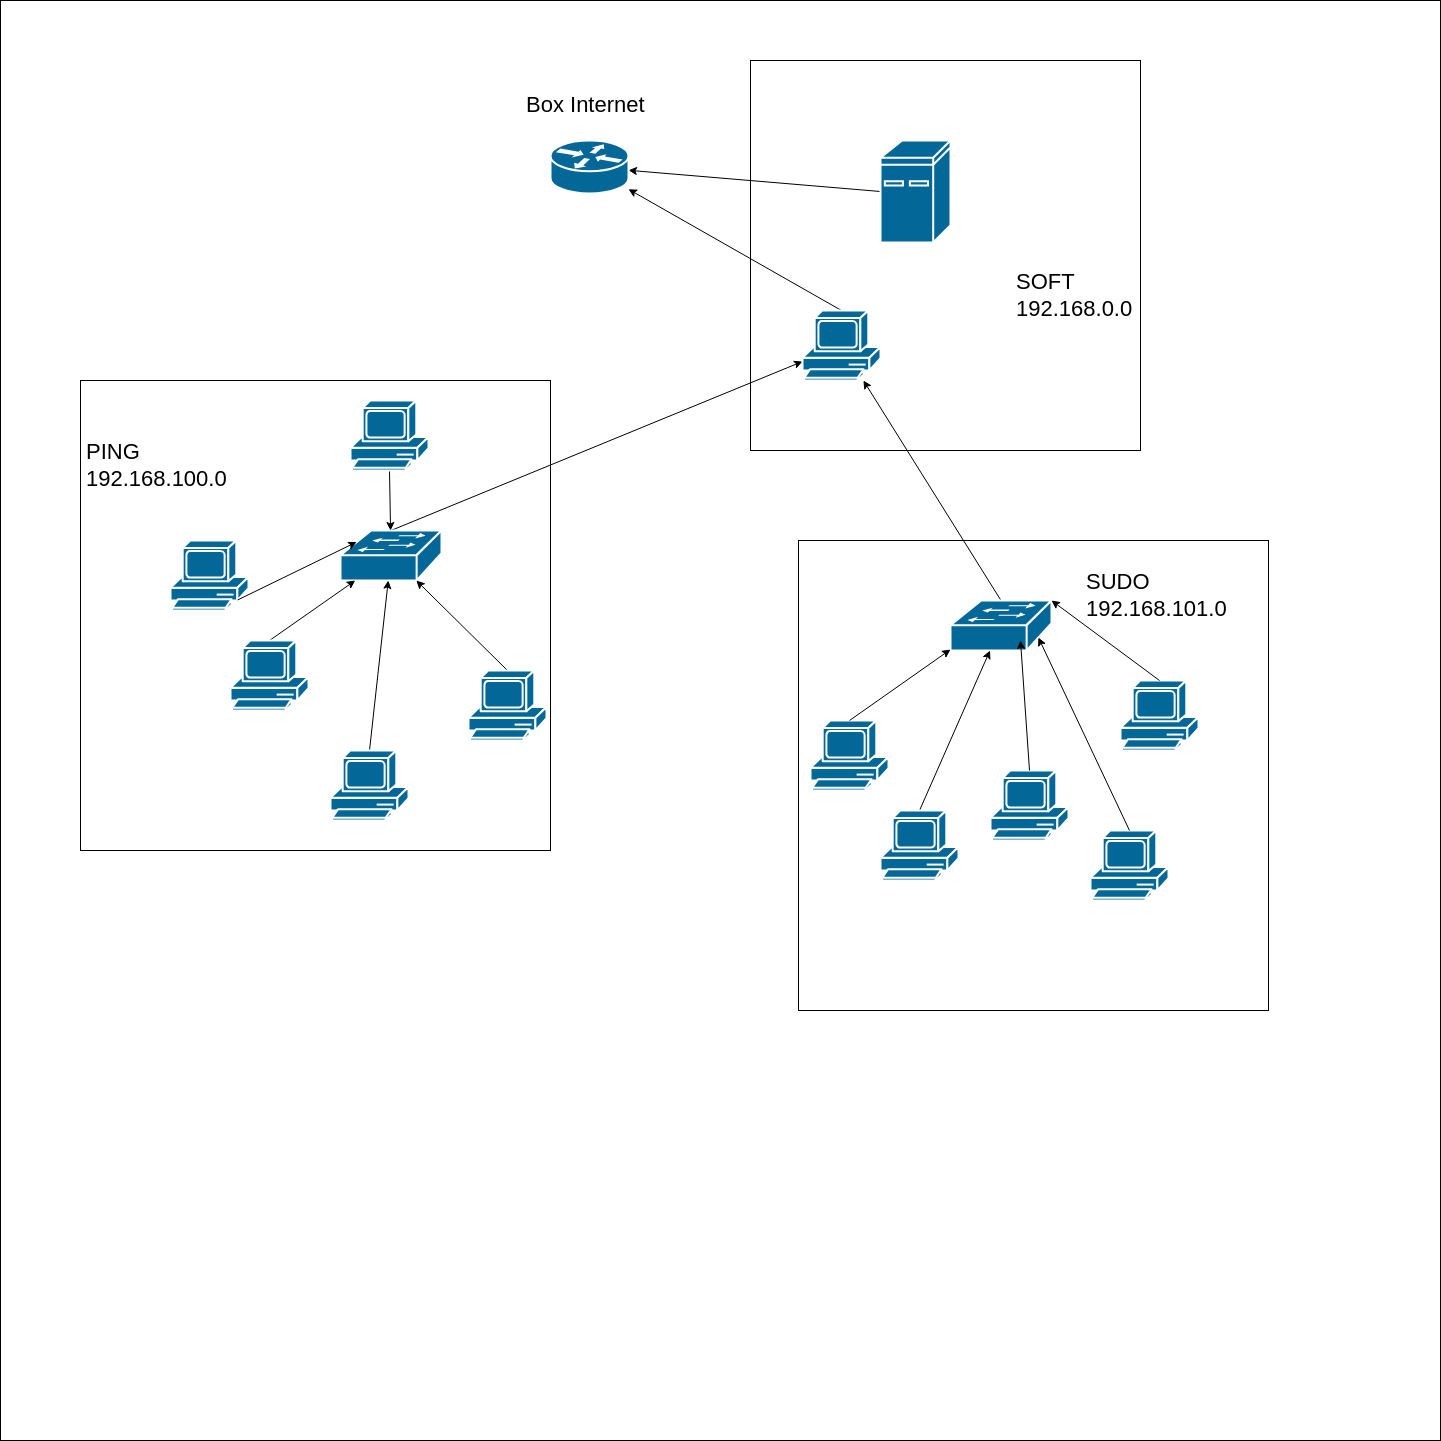

The diagram above was exported from draw.io. Its source (the exported page's mxGraphModel, read from the mxfile embedded in the PNG):
<mxGraphModel dx="2959" dy="2399" grid="1" gridSize="10" guides="1" tooltips="1" connect="1" arrows="1" fold="1" page="1" pageScale="1" pageWidth="827" pageHeight="1169" math="0" shadow="0">
  <root>
    <mxCell id="0" />
    <mxCell id="1" parent="0" />
    <mxCell id="2" value="" style="whiteSpace=wrap;html=1;aspect=fixed;" vertex="1" parent="1">
      <mxGeometry x="-210" y="-380" width="1440" height="1440" as="geometry" />
    </mxCell>
    <mxCell id="40" value="" style="whiteSpace=wrap;html=1;aspect=fixed;fillColor=none;" vertex="1" parent="1">
      <mxGeometry x="-130" width="470" height="470" as="geometry" />
    </mxCell>
    <mxCell id="43" style="edgeStyle=none;html=1;exitX=0;exitY=0.5;exitDx=0;exitDy=0;exitPerimeter=0;" edge="1" parent="1" source="3" target="5">
      <mxGeometry relative="1" as="geometry" />
    </mxCell>
    <mxCell id="3" value="" style="shape=mxgraph.cisco.computers_and_peripherals.ibm_mini_as400;sketch=0;html=1;pointerEvents=1;dashed=0;fillColor=#036897;strokeColor=#ffffff;strokeWidth=2;verticalLabelPosition=bottom;verticalAlign=top;align=center;outlineConnect=0;" vertex="1" parent="1">
      <mxGeometry x="670" y="-240" width="70" height="102" as="geometry" />
    </mxCell>
    <mxCell id="18" style="edgeStyle=none;html=1;exitX=0.5;exitY=0;exitDx=0;exitDy=0;exitPerimeter=0;" edge="1" parent="1" source="4" target="12">
      <mxGeometry relative="1" as="geometry" />
    </mxCell>
    <mxCell id="4" value="" style="shape=mxgraph.cisco.switches.workgroup_switch;sketch=0;html=1;pointerEvents=1;dashed=0;fillColor=#036897;strokeColor=#ffffff;strokeWidth=2;verticalLabelPosition=bottom;verticalAlign=top;align=center;outlineConnect=0;" vertex="1" parent="1">
      <mxGeometry x="130" y="150" width="101" height="50" as="geometry" />
    </mxCell>
    <mxCell id="5" value="" style="shape=mxgraph.cisco.routers.router;sketch=0;html=1;pointerEvents=1;dashed=0;fillColor=#036897;strokeColor=#ffffff;strokeWidth=2;verticalLabelPosition=bottom;verticalAlign=top;align=center;outlineConnect=0;" vertex="1" parent="1">
      <mxGeometry x="340" y="-240" width="78" height="53" as="geometry" />
    </mxCell>
    <mxCell id="8" value="" style="shape=mxgraph.cisco.computers_and_peripherals.pc;sketch=0;html=1;pointerEvents=1;dashed=0;fillColor=#036897;strokeColor=#ffffff;strokeWidth=2;verticalLabelPosition=bottom;verticalAlign=top;align=center;outlineConnect=0;" vertex="1" parent="1">
      <mxGeometry x="780" y="390" width="78" height="70" as="geometry" />
    </mxCell>
    <mxCell id="10" style="edgeStyle=none;html=1;exitX=0.5;exitY=0;exitDx=0;exitDy=0;exitPerimeter=0;" edge="1" parent="1" source="9" target="4">
      <mxGeometry relative="1" as="geometry" />
    </mxCell>
    <mxCell id="9" value="" style="shape=mxgraph.cisco.computers_and_peripherals.pc;sketch=0;html=1;pointerEvents=1;dashed=0;fillColor=#036897;strokeColor=#ffffff;strokeWidth=2;verticalLabelPosition=bottom;verticalAlign=top;align=center;outlineConnect=0;" vertex="1" parent="1">
      <mxGeometry x="120" y="370" width="78" height="70" as="geometry" />
    </mxCell>
    <mxCell id="14" style="edgeStyle=none;html=1;exitX=0.5;exitY=0;exitDx=0;exitDy=0;exitPerimeter=0;" edge="1" parent="1" source="12" target="5">
      <mxGeometry relative="1" as="geometry" />
    </mxCell>
    <mxCell id="12" value="" style="shape=mxgraph.cisco.computers_and_peripherals.pc;sketch=0;html=1;pointerEvents=1;dashed=0;fillColor=#036897;strokeColor=#ffffff;strokeWidth=2;verticalLabelPosition=bottom;verticalAlign=top;align=center;outlineConnect=0;" vertex="1" parent="1">
      <mxGeometry x="592" y="-70" width="78" height="70" as="geometry" />
    </mxCell>
    <mxCell id="17" style="edgeStyle=none;html=1;exitX=0.5;exitY=0;exitDx=0;exitDy=0;exitPerimeter=0;" edge="1" parent="1" source="15" target="12">
      <mxGeometry relative="1" as="geometry" />
    </mxCell>
    <mxCell id="15" value="" style="shape=mxgraph.cisco.switches.workgroup_switch;sketch=0;html=1;pointerEvents=1;dashed=0;fillColor=#036897;strokeColor=#ffffff;strokeWidth=2;verticalLabelPosition=bottom;verticalAlign=top;align=center;outlineConnect=0;" vertex="1" parent="1">
      <mxGeometry x="740" y="220" width="101" height="50" as="geometry" />
    </mxCell>
    <mxCell id="21" value="" style="shape=mxgraph.cisco.computers_and_peripherals.pc;sketch=0;html=1;pointerEvents=1;dashed=0;fillColor=#036897;strokeColor=#ffffff;strokeWidth=2;verticalLabelPosition=bottom;verticalAlign=top;align=center;outlineConnect=0;" vertex="1" parent="1">
      <mxGeometry x="880" y="450" width="78" height="70" as="geometry" />
    </mxCell>
    <mxCell id="26" style="edgeStyle=none;html=1;exitX=0.5;exitY=0;exitDx=0;exitDy=0;exitPerimeter=0;" edge="1" parent="1" source="22" target="15">
      <mxGeometry relative="1" as="geometry" />
    </mxCell>
    <mxCell id="22" value="" style="shape=mxgraph.cisco.computers_and_peripherals.pc;sketch=0;html=1;pointerEvents=1;dashed=0;fillColor=#036897;strokeColor=#ffffff;strokeWidth=2;verticalLabelPosition=bottom;verticalAlign=top;align=center;outlineConnect=0;" vertex="1" parent="1">
      <mxGeometry x="670" y="430" width="78" height="70" as="geometry" />
    </mxCell>
    <mxCell id="23" value="" style="shape=mxgraph.cisco.computers_and_peripherals.pc;sketch=0;html=1;pointerEvents=1;dashed=0;fillColor=#036897;strokeColor=#ffffff;strokeWidth=2;verticalLabelPosition=bottom;verticalAlign=top;align=center;outlineConnect=0;" vertex="1" parent="1">
      <mxGeometry x="910" y="300" width="78" height="70" as="geometry" />
    </mxCell>
    <mxCell id="24" value="" style="shape=mxgraph.cisco.computers_and_peripherals.pc;sketch=0;html=1;pointerEvents=1;dashed=0;fillColor=#036897;strokeColor=#ffffff;strokeWidth=2;verticalLabelPosition=bottom;verticalAlign=top;align=center;outlineConnect=0;" vertex="1" parent="1">
      <mxGeometry x="600" y="340" width="78" height="70" as="geometry" />
    </mxCell>
    <mxCell id="25" style="edgeStyle=none;html=1;exitX=0.5;exitY=0;exitDx=0;exitDy=0;exitPerimeter=0;entryX=0;entryY=0.98;entryDx=0;entryDy=0;entryPerimeter=0;" edge="1" parent="1" source="24" target="15">
      <mxGeometry relative="1" as="geometry" />
    </mxCell>
    <mxCell id="27" style="edgeStyle=none;html=1;exitX=0.5;exitY=0;exitDx=0;exitDy=0;exitPerimeter=0;entryX=0.87;entryY=0.74;entryDx=0;entryDy=0;entryPerimeter=0;" edge="1" parent="1" source="21" target="15">
      <mxGeometry relative="1" as="geometry" />
    </mxCell>
    <mxCell id="28" style="edgeStyle=none;html=1;exitX=0.5;exitY=0;exitDx=0;exitDy=0;exitPerimeter=0;entryX=1;entryY=0;entryDx=0;entryDy=0;entryPerimeter=0;" edge="1" parent="1" source="23" target="15">
      <mxGeometry relative="1" as="geometry" />
    </mxCell>
    <mxCell id="29" value="" style="whiteSpace=wrap;html=1;aspect=fixed;fillColor=none;" vertex="1" parent="1">
      <mxGeometry x="588" y="160" width="470" height="470" as="geometry" />
    </mxCell>
    <mxCell id="31" style="edgeStyle=none;html=1;exitX=0.5;exitY=0;exitDx=0;exitDy=0;exitPerimeter=0;entryX=0.693;entryY=0.8;entryDx=0;entryDy=0;entryPerimeter=0;" edge="1" parent="1" source="8" target="15">
      <mxGeometry relative="1" as="geometry" />
    </mxCell>
    <mxCell id="39" style="edgeStyle=none;html=1;exitX=0.5;exitY=1;exitDx=0;exitDy=0;exitPerimeter=0;" edge="1" parent="1" source="32" target="4">
      <mxGeometry relative="1" as="geometry" />
    </mxCell>
    <mxCell id="32" value="" style="shape=mxgraph.cisco.computers_and_peripherals.pc;sketch=0;html=1;pointerEvents=1;dashed=0;fillColor=#036897;strokeColor=#ffffff;strokeWidth=2;verticalLabelPosition=bottom;verticalAlign=top;align=center;outlineConnect=0;" vertex="1" parent="1">
      <mxGeometry x="140" y="20" width="78" height="70" as="geometry" />
    </mxCell>
    <mxCell id="33" value="" style="shape=mxgraph.cisco.computers_and_peripherals.pc;sketch=0;html=1;pointerEvents=1;dashed=0;fillColor=#036897;strokeColor=#ffffff;strokeWidth=2;verticalLabelPosition=bottom;verticalAlign=top;align=center;outlineConnect=0;" vertex="1" parent="1">
      <mxGeometry x="-40" y="160" width="78" height="70" as="geometry" />
    </mxCell>
    <mxCell id="37" style="edgeStyle=none;html=1;exitX=0.5;exitY=0;exitDx=0;exitDy=0;exitPerimeter=0;" edge="1" parent="1" source="34" target="4">
      <mxGeometry relative="1" as="geometry" />
    </mxCell>
    <mxCell id="34" value="" style="shape=mxgraph.cisco.computers_and_peripherals.pc;sketch=0;html=1;pointerEvents=1;dashed=0;fillColor=#036897;strokeColor=#ffffff;strokeWidth=2;verticalLabelPosition=bottom;verticalAlign=top;align=center;outlineConnect=0;" vertex="1" parent="1">
      <mxGeometry x="20" y="260" width="78" height="70" as="geometry" />
    </mxCell>
    <mxCell id="36" style="edgeStyle=none;html=1;exitX=0.5;exitY=0;exitDx=0;exitDy=0;exitPerimeter=0;" edge="1" parent="1" source="35" target="4">
      <mxGeometry relative="1" as="geometry" />
    </mxCell>
    <mxCell id="35" value="" style="shape=mxgraph.cisco.computers_and_peripherals.pc;sketch=0;html=1;pointerEvents=1;dashed=0;fillColor=#036897;strokeColor=#ffffff;strokeWidth=2;verticalLabelPosition=bottom;verticalAlign=top;align=center;outlineConnect=0;" vertex="1" parent="1">
      <mxGeometry x="258" y="290" width="78" height="70" as="geometry" />
    </mxCell>
    <mxCell id="38" style="edgeStyle=none;html=1;exitX=0.86;exitY=0.85;exitDx=0;exitDy=0;exitPerimeter=0;entryX=0.16;entryY=0.23;entryDx=0;entryDy=0;entryPerimeter=0;" edge="1" parent="1" source="33" target="4">
      <mxGeometry relative="1" as="geometry" />
    </mxCell>
    <mxCell id="41" value="&lt;font style=&quot;font-size: 22px;&quot;&gt;PING&lt;/font&gt;&lt;div&gt;&lt;font style=&quot;font-size: 22px;&quot;&gt;192.168.100.0&lt;/font&gt;&lt;/div&gt;" style="text;strokeColor=none;fillColor=none;align=left;verticalAlign=middle;spacingLeft=4;spacingRight=4;overflow=hidden;points=[[0,0.5],[1,0.5]];portConstraint=eastwest;rotatable=0;whiteSpace=wrap;html=1;" vertex="1" parent="1">
      <mxGeometry x="-130" y="20" width="150" height="130" as="geometry" />
    </mxCell>
    <mxCell id="42" value="&lt;font style=&quot;font-size: 22px;&quot;&gt;SUDO&lt;/font&gt;&lt;div&gt;&lt;font style=&quot;font-size: 22px;&quot;&gt;192.168.101.0&lt;/font&gt;&lt;/div&gt;" style="text;strokeColor=none;fillColor=none;align=left;verticalAlign=middle;spacingLeft=4;spacingRight=4;overflow=hidden;points=[[0,0.5],[1,0.5]];portConstraint=eastwest;rotatable=0;whiteSpace=wrap;html=1;" vertex="1" parent="1">
      <mxGeometry x="870" y="180" width="160" height="70" as="geometry" />
    </mxCell>
    <mxCell id="44" value="" style="whiteSpace=wrap;html=1;aspect=fixed;fillColor=none;" vertex="1" parent="1">
      <mxGeometry x="540" y="-320" width="390" height="390" as="geometry" />
    </mxCell>
    <mxCell id="46" value="&lt;font style=&quot;font-size: 22px;&quot;&gt;SOFT&lt;/font&gt;&lt;div&gt;&lt;font style=&quot;font-size: 22px;&quot;&gt;192.168.0.0&lt;/font&gt;&lt;/div&gt;" style="text;strokeColor=none;fillColor=none;align=left;verticalAlign=middle;spacingLeft=4;spacingRight=4;overflow=hidden;points=[[0,0.5],[1,0.5]];portConstraint=eastwest;rotatable=0;whiteSpace=wrap;html=1;" vertex="1" parent="1">
      <mxGeometry x="800" y="-120" width="130" height="70" as="geometry" />
    </mxCell>
    <mxCell id="48" value="&lt;span style=&quot;font-size: 22px;&quot;&gt;Box Internet&lt;/span&gt;" style="text;strokeColor=none;fillColor=none;align=left;verticalAlign=middle;spacingLeft=4;spacingRight=4;overflow=hidden;points=[[0,0.5],[1,0.5]];portConstraint=eastwest;rotatable=0;whiteSpace=wrap;html=1;" vertex="1" parent="1">
      <mxGeometry x="310" y="-310" width="130" height="70" as="geometry" />
    </mxCell>
  </root>
</mxGraphModel>